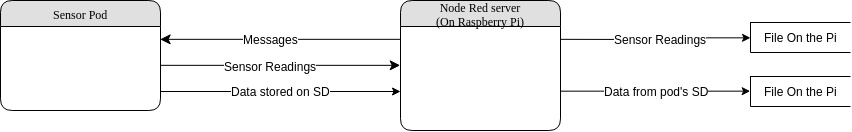

The diagram above was exported from draw.io. Its source (the exported page's mxGraphModel, read from the mxfile embedded in the PNG):
<mxGraphModel dx="1162" dy="582" grid="1" gridSize="10" guides="1" tooltips="1" connect="1" arrows="1" fold="1" page="1" pageScale="1" pageWidth="1100" pageHeight="850" background="#ffffff" math="0" shadow="0">
  <root>
    <mxCell id="0" />
    <mxCell id="1" parent="0" />
    <mxCell id="21ea969265ad0168-6" value="Sensor Pod&lt;br&gt;" style="swimlane;html=1;fontStyle=0;childLayout=stackLayout;horizontal=1;startSize=26;fillColor=#e0e0e0;horizontalStack=0;resizeParent=1;resizeLast=0;collapsible=1;marginBottom=0;swimlaneFillColor=#ffffff;align=center;rounded=1;shadow=0;comic=0;labelBackgroundColor=none;strokeColor=#000000;strokeWidth=1;fontFamily=Verdana;fontSize=12;fontColor=#000000;" parent="1" vertex="1">
      <mxGeometry x="160" y="74" width="160" height="110" as="geometry" />
    </mxCell>
    <mxCell id="hhu9c6YMTMab6SCTVPrn-12" style="edgeStyle=orthogonalEdgeStyle;rounded=0;orthogonalLoop=1;jettySize=auto;html=1;entryX=0;entryY=0.5;entryDx=0;entryDy=0;" edge="1" parent="1" source="21ea969265ad0168-10" target="hhu9c6YMTMab6SCTVPrn-11">
      <mxGeometry relative="1" as="geometry">
        <Array as="points">
          <mxPoint x="760" y="165" />
          <mxPoint x="760" y="165" />
        </Array>
      </mxGeometry>
    </mxCell>
    <mxCell id="hhu9c6YMTMab6SCTVPrn-13" value="Data from pod's SD" style="text;html=1;resizable=0;points=[];align=center;verticalAlign=middle;labelBackgroundColor=#ffffff;" vertex="1" connectable="0" parent="hhu9c6YMTMab6SCTVPrn-12">
      <mxGeometry x="0.2316" y="-2" relative="1" as="geometry">
        <mxPoint x="-21.5" y="-2.5" as="offset" />
      </mxGeometry>
    </mxCell>
    <mxCell id="21ea969265ad0168-10" value="Node Red server&lt;br&gt;(On Raspberry Pi)&lt;br&gt;" style="swimlane;html=1;fontStyle=0;childLayout=stackLayout;horizontal=1;startSize=26;fillColor=#e0e0e0;horizontalStack=0;resizeParent=1;resizeLast=0;collapsible=1;marginBottom=0;swimlaneFillColor=#ffffff;align=center;rounded=1;shadow=0;comic=0;labelBackgroundColor=none;strokeColor=#000000;strokeWidth=1;fontFamily=Verdana;fontSize=12;fontColor=#000000;" parent="1" vertex="1">
      <mxGeometry x="560" y="74" width="160" height="130" as="geometry">
        <mxRectangle x="560" y="74" width="120" height="30" as="alternateBounds" />
      </mxGeometry>
    </mxCell>
    <mxCell id="21ea969265ad0168-39" style="edgeStyle=orthogonalEdgeStyle;html=1;labelBackgroundColor=none;startFill=0;startSize=8;endFill=1;endSize=8;fontFamily=Verdana;fontSize=12;" parent="1" edge="1">
      <mxGeometry relative="1" as="geometry">
        <Array as="points">
          <mxPoint x="560" y="139" />
        </Array>
        <mxPoint x="320" y="139" as="sourcePoint" />
        <mxPoint x="560" y="139" as="targetPoint" />
      </mxGeometry>
    </mxCell>
    <mxCell id="hhu9c6YMTMab6SCTVPrn-1" value="Sensor Readings&lt;br&gt;" style="text;html=1;resizable=0;points=[];align=center;verticalAlign=middle;labelBackgroundColor=#ffffff;" vertex="1" connectable="0" parent="21ea969265ad0168-39">
      <mxGeometry x="-0.14" y="-1" relative="1" as="geometry">
        <mxPoint x="7" y="-0.5" as="offset" />
      </mxGeometry>
    </mxCell>
    <mxCell id="21ea969265ad0168-40" style="edgeStyle=orthogonalEdgeStyle;html=1;exitX=0;exitY=0.5;entryX=1;entryY=0.5;labelBackgroundColor=none;startFill=0;startSize=8;endFill=1;endSize=8;fontFamily=Verdana;fontSize=12;" parent="1" edge="1">
      <mxGeometry relative="1" as="geometry">
        <mxPoint x="559.6666666666667" y="112.83333333333337" as="sourcePoint" />
        <mxPoint x="319.66666666666674" y="112.83333333333337" as="targetPoint" />
      </mxGeometry>
    </mxCell>
    <mxCell id="hhu9c6YMTMab6SCTVPrn-8" value="Messages" style="text;html=1;resizable=0;points=[];align=center;verticalAlign=middle;labelBackgroundColor=#ffffff;" vertex="1" connectable="0" parent="21ea969265ad0168-40">
      <mxGeometry x="-0.3264" relative="1" as="geometry">
        <mxPoint x="-49" as="offset" />
      </mxGeometry>
    </mxCell>
    <mxCell id="hhu9c6YMTMab6SCTVPrn-5" value="File On the Pi" style="html=1;dashed=0;whitespace=wrap;shape=partialRectangle;right=0;fillColor=none;" vertex="1" parent="1">
      <mxGeometry x="910" y="96" width="100" height="30" as="geometry" />
    </mxCell>
    <mxCell id="hhu9c6YMTMab6SCTVPrn-6" style="edgeStyle=orthogonalEdgeStyle;rounded=0;orthogonalLoop=1;jettySize=auto;html=1;" edge="1" parent="1" target="hhu9c6YMTMab6SCTVPrn-5">
      <mxGeometry relative="1" as="geometry">
        <mxPoint x="720.0000000000002" y="112.83333333333337" as="sourcePoint" />
      </mxGeometry>
    </mxCell>
    <mxCell id="hhu9c6YMTMab6SCTVPrn-7" value="Sensor Readings" style="text;html=1;resizable=0;points=[];align=center;verticalAlign=middle;labelBackgroundColor=#ffffff;" vertex="1" connectable="0" parent="hhu9c6YMTMab6SCTVPrn-6">
      <mxGeometry x="-0.108" y="-3" relative="1" as="geometry">
        <mxPoint x="14" y="-3" as="offset" />
      </mxGeometry>
    </mxCell>
    <mxCell id="hhu9c6YMTMab6SCTVPrn-9" style="edgeStyle=orthogonalEdgeStyle;rounded=0;orthogonalLoop=1;jettySize=auto;html=1;" edge="1" parent="1">
      <mxGeometry relative="1" as="geometry">
        <mxPoint x="560.0000000000002" y="165" as="targetPoint" />
        <mxPoint x="320" y="165" as="sourcePoint" />
      </mxGeometry>
    </mxCell>
    <mxCell id="hhu9c6YMTMab6SCTVPrn-10" value="Data stored on SD" style="text;html=1;resizable=0;points=[];align=center;verticalAlign=middle;labelBackgroundColor=#ffffff;" vertex="1" connectable="0" parent="hhu9c6YMTMab6SCTVPrn-9">
      <mxGeometry x="0.0875" y="-3" relative="1" as="geometry">
        <mxPoint x="-11" y="-3" as="offset" />
      </mxGeometry>
    </mxCell>
    <mxCell id="hhu9c6YMTMab6SCTVPrn-11" value="File On the Pi" style="html=1;dashed=0;whitespace=wrap;shape=partialRectangle;right=0;fillColor=none;" vertex="1" parent="1">
      <mxGeometry x="910" y="150" width="100" height="30" as="geometry" />
    </mxCell>
  </root>
</mxGraphModel>